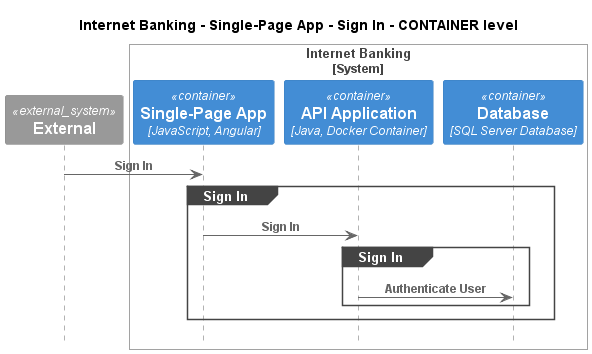

The diagram above was rendered by PlantUML. Its source (embedded in the PNG):
@startuml
!pragma layout smetana
!include ..\..\..\..\..\..\.c4s\C4_Sequence.puml

title Internet Banking - Single-Page App - Sign In - CONTAINER level

System_Ext(C4InterFlow.SoftwareSystems.ExternalSystem, "External", "")

System_Boundary(BigBankPlc.SoftwareSystems.InternetBanking, "Internet Banking")
    Container(BigBankPlc.SoftwareSystems.InternetBanking.Containers.SinglePageApp, "Single-Page App", "JavaScript, Angular", "Provides all the Internet banking functionality to customers via their web browser")
    Container(BigBankPlc.SoftwareSystems.InternetBanking.Containers.APIApplication, "API Application", "Java, Docker Container", "Provides Internet banking functionality via API")
    ContainerDb(BigBankPlc.SoftwareSystems.InternetBanking.Containers.Database, "Database", "SQL Server Database", "Stores user registration information, hashed auth credentials, access logs, etc.")
Boundary_End()

Rel(C4InterFlow.SoftwareSystems.ExternalSystem, BigBankPlc.SoftwareSystems.InternetBanking.Containers.SinglePageApp, "Sign In")
group Sign In
Rel(BigBankPlc.SoftwareSystems.InternetBanking.Containers.SinglePageApp, BigBankPlc.SoftwareSystems.InternetBanking.Containers.APIApplication, "Sign In")
group Sign In
Rel(BigBankPlc.SoftwareSystems.InternetBanking.Containers.APIApplication, BigBankPlc.SoftwareSystems.InternetBanking.Containers.Database, "Authenticate User")
end
end


@enduml